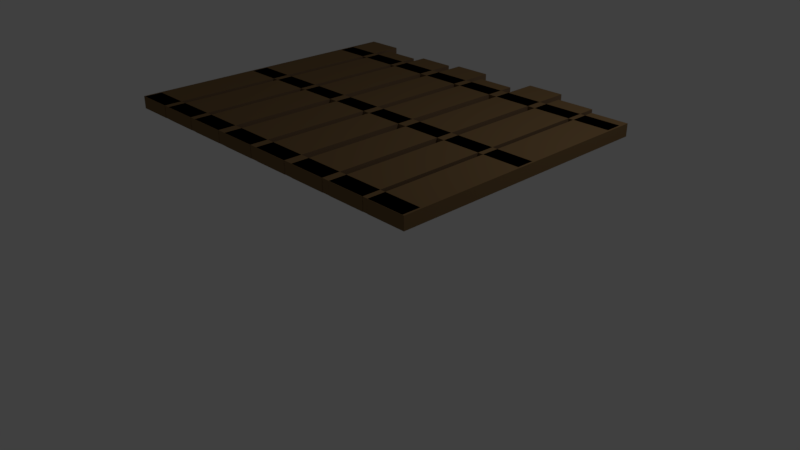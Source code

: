 # Source: fence.blend  (saved by Blender 2.79.0; exported with 4.5.12 LTS)
import bpy
from mathutils import Matrix  # noqa: F401  (used for matrix-valued properties, if any)

bpy.ops.wm.read_factory_settings(use_empty=True)
scene = bpy.context.scene
scene.name = 'Scene'

# ---- collections
col_collection_1 = bpy.data.collections.new('Collection 1'); scene.collection.children.link(col_collection_1)

# ---- materials (node trees are filled in below, after node groups)
mat_brown = bpy.data.materials.new('BROWN ')
mat_brown.alpha_threshold = 0.0
mat_brown.use_transparent_shadow = False
mat_brown.diffuse_color = (0.1902, 0.1165, 0.0527, 1.0)
mat_brown.specular_color = (1.0, 0.6092, 0.7795)
mat_brown.roughness = 0.5
mat_brown.specular_intensity = 0.05556
mat_brown2 = bpy.data.materials.new('BROWN2')
mat_brown2.alpha_threshold = 0.0
mat_brown2.use_transparent_shadow = False
mat_brown2.diffuse_color = (0.1789, 0.1115, 0.06191, 1.0)
mat_brown2.specular_color = (0.05222, 0.03514, 0.01924)
mat_brown2.roughness = 0.5
mat_brown2.specular_intensity = 0.02353

# ---- material node trees

# ---- world
world_world = bpy.data.worlds.new('World'); scene.world = world_world
world_world.color = (0.05088, 0.05088, 0.05088)
world_world.use_sun_shadow = False
world_world.sun_shadow_jitter_overblur = 0.0
world_world.cycles.sampling_method = 'MANUAL'

# ---- cameras
cam_camera = bpy.data.cameras.new('Camera')
cam_camera.clip_end = 100.0
cam_camera.lens = 35.0
cam_camera.sensor_width = 32.0
cam_camera.sensor_height = 18.0
cam_camera.ortho_scale = 7.314
cam_camera.dof.focus_distance = 0.0
cam_camera.dof.aperture_fstop = 128.0

# ---- lights
light_lamp = bpy.data.lights.new('Lamp', 'POINT')
light_lamp.transmission_factor = 0.0
light_lamp.cutoff_distance = 30.0
light_lamp.energy = 100.0
light_lamp.shadow_buffer_clip_start = 1.001
light_lamp.shadow_soft_size = 0.1
light_lamp.shadow_maximum_resolution = 0.006
light_lamp.use_absolute_resolution = True

# ---- meshes
me_cube_004 = bpy.data.meshes.new('Cube.004')
me_cube_004.from_pydata([(2.734, -2.006, 2.183), (2.734, -2.006, 2.036), (-1.565, -2.006, 2.183), (-1.565, -2.006, 2.036), (2.734, -1.797, 2.183), (2.734, -1.797, 2.036), (-1.565, -1.797, 2.183), (-1.565, -1.797, 2.036)], [], [(0, 4, 6, 2), (5, 1, 3, 7), (3, 2, 6, 7), (1, 0, 2, 3), (5, 4, 0, 1), (7, 6, 4, 5)])
me_cube_004.materials.append(mat_brown)
me_cube_004.materials.append(None)
me_cube_004.use_remesh_preserve_volume = False
me_cube_004.use_remesh_preserve_attributes = False
me_cube_004.use_mirror_vertex_groups = False
me_cube_004.update()
me_cube_003 = bpy.data.meshes.new('Cube.003')
me_cube_003.from_pydata([(2.734, -0.5145, 2.183), (2.734, -0.5145, 2.036), (-1.565, -0.5145, 2.183), (-1.565, -0.5145, 2.036), (2.734, -0.3055, 2.183), (2.734, -0.3055, 2.036), (-1.565, -0.3055, 2.183), (-1.565, -0.3055, 2.036)], [], [(0, 4, 6, 2), (5, 1, 3, 7), (3, 2, 6, 7), (1, 0, 2, 3), (5, 4, 0, 1), (7, 6, 4, 5)])
me_cube_003.materials.append(mat_brown)
me_cube_003.use_remesh_preserve_volume = False
me_cube_003.use_remesh_preserve_attributes = False
me_cube_003.use_mirror_vertex_groups = False
me_cube_003.update()
me_cube_002 = bpy.data.meshes.new('Cube.002')
me_cube_002.from_pydata([(2.734, 0.928, 2.183), (2.734, 0.928, 2.036), (-1.565, 0.928, 2.183), (-1.565, 0.928, 2.036), (2.734, 1.137, 2.183), (2.734, 1.137, 2.036), (-1.565, 1.137, 2.183), (-1.565, 1.137, 2.036)], [], [(0, 4, 6, 2), (5, 1, 3, 7), (3, 2, 6, 7), (1, 0, 2, 3), (5, 4, 0, 1), (7, 6, 4, 5)])
me_cube_002.materials.append(mat_brown)
me_cube_002.use_remesh_preserve_volume = False
me_cube_002.use_remesh_preserve_attributes = False
me_cube_002.use_mirror_vertex_groups = False
me_cube_002.update()
me_cube = bpy.data.meshes.new('Cube')
me_cube.from_pydata([(-1.126, 1.54, 2.183), (-1.126, 1.54, 2.036), (-1.126, -2.009, 2.183), (-1.126, -2.009, 2.036), (-1.588, 1.54, 2.183), (-1.588, 1.54, 2.036), (-1.588, -2.009, 2.183), (-1.588, -2.009, 2.036), (-0.583, 1.343, 2.183), (-0.583, 1.343, 2.036), (-0.583, -2.009, 2.183), (-0.583, -2.009, 2.036), (-1.045, 1.343, 2.183), (-1.045, 1.343, 2.036), (-1.045, -2.009, 2.183), (-1.045, -2.009, 2.036), (-0.0401, 1.441, 2.183), (-0.0401, 1.441, 2.036), (-0.0401, -2.009, 2.183), (-0.0401, -2.009, 2.036), (-0.5018, 1.441, 2.183), (-0.5018, 1.441, 2.036), (-0.5018, -2.009, 2.183), (-0.5018, -2.009, 2.036), (0.5357, 1.507, 2.183), (0.5357, 1.507, 2.036), (0.5357, -2.009, 2.183), (0.5357, -2.009, 2.036), (0.07395, 1.507, 2.183), (0.07395, 1.507, 2.036), (0.07395, -2.009, 2.183), (0.07395, -2.009, 2.036), (1.095, 1.31, 2.183), (1.095, 1.31, 2.036), (1.095, -2.009, 2.183), (1.095, -2.009, 2.036), (0.6333, 1.31, 2.183), (0.6333, 1.31, 2.036), (0.6333, -2.009, 2.183), (0.6333, -2.009, 2.036), (1.671, 1.54, 2.183), (1.671, 1.54, 2.036), (1.671, -2.009, 2.183), (1.671, -2.009, 2.036), (1.209, 1.54, 2.183), (1.209, 1.54, 2.036), (1.209, -2.009, 2.183), (1.209, -2.009, 2.036), (2.23, 1.359, 2.183), (2.23, 1.359, 2.036), (2.23, -2.009, 2.183), (2.23, -2.009, 2.036), (1.768, 1.359, 2.183), (1.768, 1.359, 2.036), (1.768, -2.009, 2.183), (1.768, -2.009, 2.036), (2.756, 1.255, 2.183), (2.756, 1.255, 2.036), (2.756, -2.009, 2.183), (2.756, -2.009, 2.036), (2.295, 1.255, 2.183), (2.295, 1.255, 2.036), (2.295, -2.009, 2.183), (2.295, -2.009, 2.036)], [], [(0, 4, 6, 2), (5, 1, 3, 7), (3, 2, 6, 7), (1, 0, 2, 3), (5, 4, 0, 1), (7, 6, 4, 5), (8, 12, 14, 10), (13, 9, 11, 15), (11, 10, 14, 15), (9, 8, 10, 11), (13, 12, 8, 9), (15, 14, 12, 13), (16, 20, 22, 18), (21, 17, 19, 23), (19, 18, 22, 23), (17, 16, 18, 19), (21, 20, 16, 17), (23, 22, 20, 21), (24, 28, 30, 26), (29, 25, 27, 31), (27, 26, 30, 31), (25, 24, 26, 27), (29, 28, 24, 25), (31, 30, 28, 29), (32, 36, 38, 34), (37, 33, 35, 39), (35, 34, 38, 39), (33, 32, 34, 35), (37, 36, 32, 33), (39, 38, 36, 37), (40, 44, 46, 42), (45, 41, 43, 47), (43, 42, 46, 47), (41, 40, 42, 43), (45, 44, 40, 41), (47, 46, 44, 45), (48, 52, 54, 50), (53, 49, 51, 55), (51, 50, 54, 55), (49, 48, 50, 51), (53, 52, 48, 49), (55, 54, 52, 53), (56, 60, 62, 58), (61, 57, 59, 63), (59, 58, 62, 63), (57, 56, 58, 59), (61, 60, 56, 57), (63, 62, 60, 61)])
me_cube.polygons.foreach_set('material_index', [0, 0, 0, 1, 0, 0, 0, 0, 0, 1, 0, 1, 0, 0, 0, 1, 0, 1, 0, 0, 0, 1, 0, 1, 0, 0, 0, 1, 0, 1, 0, 0, 0, 1, 0, 1, 0, 0, 0, 1, 0, 1, 0, 0, 0, 0, 0, 1])
me_cube.materials.append(mat_brown)
me_cube.materials.append(mat_brown2)
me_cube.use_remesh_preserve_volume = False
me_cube.use_remesh_preserve_attributes = False
me_cube.use_mirror_vertex_groups = False
me_cube.update()

# ---- objects
ob_bottom = bpy.data.objects.new('bottom', me_cube_004)
ob_middle = bpy.data.objects.new('middle', me_cube_003)
ob_top = bpy.data.objects.new('top', me_cube_002)
ob_fence = bpy.data.objects.new('fence', me_cube)
ob_lamp = bpy.data.objects.new('Lamp', light_lamp)
ob_camera = bpy.data.objects.new('Camera', cam_camera)

# ---- transforms, parenting, visibility, modifiers, constraints
ob_bottom.location = (0.0, 0.0, 0.0)
ob_bottom.lock_rotations_4d = False
ob_bottom.empty_display_type = 'ARROWS'
ob_bottom.lineart.crease_threshold = 0.0
ob_middle.location = (0.0, 0.0, 0.0)
ob_middle.lock_rotations_4d = False
ob_middle.empty_display_type = 'ARROWS'
ob_middle.lineart.crease_threshold = 0.0
ob_top.location = (0.0, 0.0, 0.0)
ob_top.lock_rotations_4d = False
ob_top.empty_display_type = 'ARROWS'
ob_top.lineart.crease_threshold = 0.0
ob_fence.location = (0.0, 0.0, 0.0)
ob_fence.lock_rotations_4d = False
ob_fence.empty_display_type = 'ARROWS'
ob_fence.lineart.crease_threshold = 0.0
ob_lamp.location = (4.076, 1.005, 5.904)
ob_lamp.rotation_euler = (0.6503, 0.05522, 1.866)
ob_lamp.lock_rotations_4d = False
ob_lamp.empty_display_type = 'ARROWS'
ob_lamp.color = (0.0, 0.0, 0.0, 0.0)
ob_lamp.lineart.crease_threshold = 0.0
ob_camera.location = (7.481, -6.508, 5.344)
ob_camera.rotation_euler = (1.109, 0.0, 0.8149)
ob_camera.lock_rotations_4d = False
ob_camera.empty_display_type = 'ARROWS'
ob_camera.color = (0.0, 0.0, 0.0, 0.0)
ob_camera.display_type = 'WIRE'
ob_camera.lineart.crease_threshold = 0.0

# ---- collection membership
col_collection_1.objects.link(ob_bottom)
col_collection_1.objects.link(ob_middle)
col_collection_1.objects.link(ob_top)
col_collection_1.objects.link(ob_fence)
col_collection_1.objects.link(ob_lamp)
col_collection_1.objects.link(ob_camera)

# ---- scene / render settings (as saved in the file)
scene.camera = ob_camera
scene.frame_start = 1; scene.frame_end = 250; scene.frame_set(1)
scene.render.engine = 'BLENDER_EEVEE_NEXT'
scene.render.resolution_percentage = 50
scene.render.dither_intensity = 0.0
scene.cycles.use_denoising = False
scene.cycles.samples = 128
scene.cycles.sampling_pattern = 'TABULATED_SOBOL'
scene.cycles.use_adaptive_sampling = False
scene.cycles.use_light_tree = False
scene.cycles.blur_glossy = 0.0
scene.cycles.sample_clamp_indirect = 0.0
scene.view_settings.view_transform = 'Standard'
bpy.context.view_layer.update()
